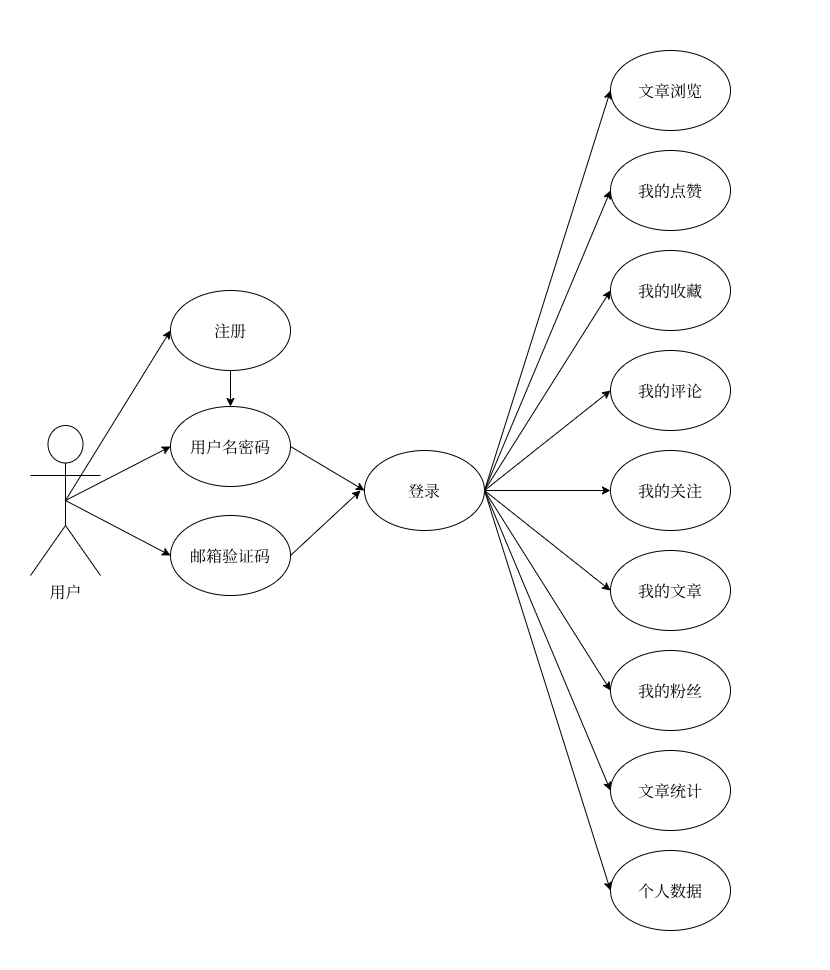

The diagram above was exported from draw.io. Its source (the exported page's mxGraphModel, read from the mxfile embedded in the PNG):
<mxGraphModel dx="1021" dy="1528" grid="1" gridSize="10" guides="1" tooltips="1" connect="1" arrows="1" fold="1" page="1" pageScale="1" pageWidth="827" pageHeight="1169" background="#ffffff" math="0" shadow="0">
  <root>
    <mxCell id="0" />
    <mxCell id="1" parent="0" />
    <mxCell id="23" style="edgeStyle=none;html=1;exitX=1;exitY=0.5;exitDx=0;exitDy=0;entryX=0;entryY=0.5;entryDx=0;entryDy=0;fontFamily=宋体;" parent="1" source="6" target="14" edge="1">
      <mxGeometry relative="1" as="geometry" />
    </mxCell>
    <mxCell id="24" style="edgeStyle=none;html=1;exitX=1;exitY=0.5;exitDx=0;exitDy=0;entryX=0;entryY=0.5;entryDx=0;entryDy=0;fontFamily=宋体;" parent="1" source="6" target="15" edge="1">
      <mxGeometry relative="1" as="geometry" />
    </mxCell>
    <mxCell id="25" style="edgeStyle=none;html=1;exitX=1;exitY=0.5;exitDx=0;exitDy=0;entryX=0;entryY=0.5;entryDx=0;entryDy=0;fontFamily=宋体;" parent="1" source="6" target="16" edge="1">
      <mxGeometry relative="1" as="geometry" />
    </mxCell>
    <mxCell id="26" style="edgeStyle=none;html=1;exitX=1;exitY=0.5;exitDx=0;exitDy=0;entryX=0;entryY=0.5;entryDx=0;entryDy=0;fontFamily=宋体;" parent="1" source="6" target="17" edge="1">
      <mxGeometry relative="1" as="geometry" />
    </mxCell>
    <mxCell id="27" style="edgeStyle=none;html=1;exitX=1;exitY=0.5;exitDx=0;exitDy=0;entryX=0;entryY=0.5;entryDx=0;entryDy=0;fontFamily=宋体;" parent="1" source="6" target="18" edge="1">
      <mxGeometry relative="1" as="geometry" />
    </mxCell>
    <mxCell id="28" style="edgeStyle=none;html=1;exitX=1;exitY=0.5;exitDx=0;exitDy=0;entryX=0;entryY=0.5;entryDx=0;entryDy=0;fontFamily=宋体;" parent="1" source="6" target="19" edge="1">
      <mxGeometry relative="1" as="geometry" />
    </mxCell>
    <mxCell id="29" style="edgeStyle=none;html=1;exitX=1;exitY=0.5;exitDx=0;exitDy=0;entryX=0;entryY=0.5;entryDx=0;entryDy=0;fontFamily=宋体;" parent="1" source="6" target="20" edge="1">
      <mxGeometry relative="1" as="geometry" />
    </mxCell>
    <mxCell id="30" style="edgeStyle=none;html=1;exitX=1;exitY=0.5;exitDx=0;exitDy=0;entryX=0;entryY=0.5;entryDx=0;entryDy=0;fontFamily=宋体;" parent="1" source="6" target="21" edge="1">
      <mxGeometry relative="1" as="geometry" />
    </mxCell>
    <mxCell id="31" style="edgeStyle=none;html=1;exitX=1;exitY=0.5;exitDx=0;exitDy=0;entryX=0;entryY=0.5;entryDx=0;entryDy=0;fontFamily=宋体;" parent="1" source="6" target="22" edge="1">
      <mxGeometry relative="1" as="geometry" />
    </mxCell>
    <mxCell id="6" value="登录" style="ellipse;whiteSpace=wrap;html=1;fillColor=none;fontSize=16;fontFamily=宋体;" parent="1" vertex="1">
      <mxGeometry x="294" y="170" width="120" height="80" as="geometry" />
    </mxCell>
    <mxCell id="54" style="edgeStyle=none;html=1;exitX=0.5;exitY=1;exitDx=0;exitDy=0;entryX=0.5;entryY=0;entryDx=0;entryDy=0;fontFamily=宋体;" parent="1" source="9" target="47" edge="1">
      <mxGeometry relative="1" as="geometry" />
    </mxCell>
    <mxCell id="9" value="注册" style="ellipse;whiteSpace=wrap;html=1;fillColor=none;fontSize=16;fontFamily=宋体;" parent="1" vertex="1">
      <mxGeometry x="100" y="10" width="120" height="80" as="geometry" />
    </mxCell>
    <mxCell id="14" value="文章浏览" style="ellipse;whiteSpace=wrap;html=1;fillColor=none;fontSize=16;fontFamily=宋体;" parent="1" vertex="1">
      <mxGeometry x="540" y="-230" width="120" height="80" as="geometry" />
    </mxCell>
    <mxCell id="15" value="我的点赞" style="ellipse;whiteSpace=wrap;html=1;fillColor=none;fontSize=16;fontFamily=宋体;" parent="1" vertex="1">
      <mxGeometry x="540" y="-130" width="120" height="80" as="geometry" />
    </mxCell>
    <mxCell id="16" value="我的收藏" style="ellipse;whiteSpace=wrap;html=1;fillColor=none;fontSize=16;fontFamily=宋体;" parent="1" vertex="1">
      <mxGeometry x="540" y="-30" width="120" height="80" as="geometry" />
    </mxCell>
    <mxCell id="17" value="我的评论" style="ellipse;whiteSpace=wrap;html=1;fillColor=none;fontSize=16;fontFamily=宋体;" parent="1" vertex="1">
      <mxGeometry x="540" y="70" width="120" height="80" as="geometry" />
    </mxCell>
    <mxCell id="18" value="我的关注" style="ellipse;whiteSpace=wrap;html=1;fillColor=none;fontSize=16;fontFamily=宋体;" parent="1" vertex="1">
      <mxGeometry x="540" y="170" width="120" height="80" as="geometry" />
    </mxCell>
    <mxCell id="19" value="我的文章" style="ellipse;whiteSpace=wrap;html=1;fillColor=none;fontSize=16;fontFamily=宋体;" parent="1" vertex="1">
      <mxGeometry x="540" y="270" width="120" height="80" as="geometry" />
    </mxCell>
    <mxCell id="20" value="我的粉丝" style="ellipse;whiteSpace=wrap;html=1;fillColor=none;fontSize=16;fontFamily=宋体;" parent="1" vertex="1">
      <mxGeometry x="540" y="370" width="120" height="80" as="geometry" />
    </mxCell>
    <mxCell id="21" value="文章统计" style="ellipse;whiteSpace=wrap;html=1;fillColor=none;fontSize=16;fontFamily=宋体;" parent="1" vertex="1">
      <mxGeometry x="540" y="470" width="120" height="80" as="geometry" />
    </mxCell>
    <mxCell id="22" value="个人数据" style="ellipse;whiteSpace=wrap;html=1;fillColor=none;fontSize=16;fontFamily=宋体;" parent="1" vertex="1">
      <mxGeometry x="540" y="570" width="120" height="80" as="geometry" />
    </mxCell>
    <mxCell id="35" value="" style="rounded=0;whiteSpace=wrap;html=1;textOpacity=0;labelBorderColor=light-dark(#000000,#FFFFFF);fontColor=none;noLabel=1;strokeColor=none;fontFamily=宋体;" parent="1" vertex="1">
      <mxGeometry x="-70" y="205" width="20" height="30" as="geometry" />
    </mxCell>
    <mxCell id="36" value="" style="rounded=0;whiteSpace=wrap;html=1;textOpacity=0;labelBorderColor=light-dark(#000000,#FFFFFF);fontColor=none;noLabel=1;strokeColor=none;fontFamily=宋体;" parent="1" vertex="1">
      <mxGeometry x="510" y="660" width="20" height="30" as="geometry" />
    </mxCell>
    <mxCell id="37" value="" style="rounded=0;whiteSpace=wrap;html=1;textOpacity=0;labelBorderColor=light-dark(#000000,#FFFFFF);fontColor=none;noLabel=1;strokeColor=none;fontFamily=宋体;" parent="1" vertex="1">
      <mxGeometry x="740" y="380" width="20" height="30" as="geometry" />
    </mxCell>
    <mxCell id="38" value="" style="rounded=0;whiteSpace=wrap;html=1;textOpacity=0;labelBorderColor=light-dark(#000000,#FFFFFF);fontColor=none;noLabel=1;strokeColor=none;fontFamily=宋体;" parent="1" vertex="1">
      <mxGeometry x="550" y="-280" width="20" height="30" as="geometry" />
    </mxCell>
    <mxCell id="44" style="edgeStyle=none;html=1;exitX=0.5;exitY=0.5;exitDx=0;exitDy=0;exitPerimeter=0;entryX=0;entryY=0.5;entryDx=0;entryDy=0;fontFamily=宋体;" parent="1" source="46" target="47" edge="1">
      <mxGeometry relative="1" as="geometry" />
    </mxCell>
    <mxCell id="45" style="edgeStyle=none;html=1;exitX=0.5;exitY=0.5;exitDx=0;exitDy=0;exitPerimeter=0;entryX=0;entryY=0.5;entryDx=0;entryDy=0;fontFamily=宋体;" parent="1" source="46" target="48" edge="1">
      <mxGeometry relative="1" as="geometry" />
    </mxCell>
    <mxCell id="53" style="edgeStyle=none;html=1;exitX=0.5;exitY=0.5;exitDx=0;exitDy=0;exitPerimeter=0;entryX=0;entryY=0.5;entryDx=0;entryDy=0;fontFamily=宋体;" parent="1" source="46" target="9" edge="1">
      <mxGeometry relative="1" as="geometry" />
    </mxCell>
    <mxCell id="46" value="用户" style="shape=umlActor;verticalLabelPosition=bottom;verticalAlign=top;outlineConnect=0;html=1;direction=east;fontSize=16;fontFamily=宋体;" parent="1" vertex="1">
      <mxGeometry x="-40" y="145" width="70" height="150" as="geometry" />
    </mxCell>
    <mxCell id="50" style="edgeStyle=none;html=1;exitX=1;exitY=0.5;exitDx=0;exitDy=0;entryX=0;entryY=0.5;entryDx=0;entryDy=0;fontFamily=宋体;" parent="1" source="47" target="6" edge="1">
      <mxGeometry relative="1" as="geometry" />
    </mxCell>
    <mxCell id="47" value="用户名密码" style="ellipse;whiteSpace=wrap;html=1;fillColor=none;fontSize=16;fontFamily=宋体;" parent="1" vertex="1">
      <mxGeometry x="100" y="126" width="120" height="80" as="geometry" />
    </mxCell>
    <mxCell id="51" style="edgeStyle=none;html=1;exitX=1;exitY=0.5;exitDx=0;exitDy=0;fontFamily=宋体;" parent="1" source="48" edge="1">
      <mxGeometry relative="1" as="geometry">
        <mxPoint x="290" y="210" as="targetPoint" />
      </mxGeometry>
    </mxCell>
    <mxCell id="48" value="邮箱验证码" style="ellipse;whiteSpace=wrap;html=1;fillColor=none;fontSize=16;fontFamily=宋体;" parent="1" vertex="1">
      <mxGeometry x="100" y="235" width="120" height="80" as="geometry" />
    </mxCell>
  </root>
</mxGraphModel>